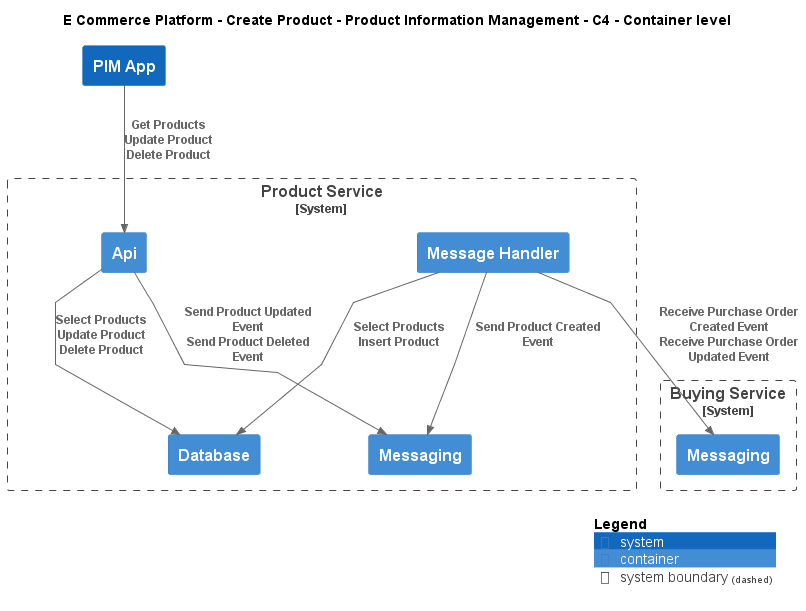

The diagram above was rendered by PlantUML. Its source (embedded in the PNG):
@startuml
!include ..\..\..\..\.c4s\C4_Container.puml

AddElementTag("c4interflow:lifecycle:new", $bgColor=green, $fontColor=#ffffff, $borderColor=green, $shadowing="False")
AddElementTag("c4interflow:lifecycle:changed", $bgColor=orange, $fontColor=#ffffff, $borderColor=orange, $shadowing="False")
AddElementTag("c4interflow:lifecycle:removed", $bgColor=red, $fontColor=#ffffff, $borderColor=red, $shadowing="False")

AddRelTag("c4interflow:lifecycle:new", $textColor=green, $lineColor=green)
AddRelTag("c4interflow:lifecycle:changed", $textColor=orange, $lineColor=orange)
AddRelTag("c4interflow:lifecycle:removed", $textColor=red, $lineColor=red)

SHOW_PERSON_PORTRAIT()
LAYOUT_TOP_DOWN()

skinparam linetype polyline

title E Commerce Platform - Create Product - Product Information Management - C4 - Container level

System(ECommercePlatform.CreateProduct.ProductInformationManagement.SoftwareSystems.PIMApp, "PIM App", "")

System_Boundary(ECommercePlatform.CreateProduct.ProductInformationManagement.SoftwareSystems.ProductService, "Product Service") {
    Container(ECommercePlatform.CreateProduct.ProductInformationManagement.SoftwareSystems.ProductService.Containers.Api, "Api", "", "")
    Container(ECommercePlatform.CreateProduct.ProductInformationManagement.SoftwareSystems.ProductService.Containers.Database, "Database", "", "")
    Container(ECommercePlatform.CreateProduct.ProductInformationManagement.SoftwareSystems.ProductService.Containers.Messaging, "Messaging", "", "")
    Container(ECommercePlatform.CreateProduct.ProductInformationManagement.SoftwareSystems.ProductService.Containers.MessageHandler, "Message Handler", "", "")
}

System_Boundary(ECommercePlatform.CreateProduct.BuyingAndMerchandising.SoftwareSystems.BuyingService, "Buying Service") {
    Container(ECommercePlatform.CreateProduct.BuyingAndMerchandising.SoftwareSystems.BuyingService.Containers.Messaging, "Messaging", "", "")
}

Rel(ECommercePlatform.CreateProduct.ProductInformationManagement.SoftwareSystems.PIMApp, ECommercePlatform.CreateProduct.ProductInformationManagement.SoftwareSystems.ProductService.Containers.Api, "Get Products\nUpdate Product\nDelete Product")
Rel(ECommercePlatform.CreateProduct.ProductInformationManagement.SoftwareSystems.ProductService.Containers.Api, ECommercePlatform.CreateProduct.ProductInformationManagement.SoftwareSystems.ProductService.Containers.Database, "Select Products\nUpdate Product\nDelete Product")
Rel(ECommercePlatform.CreateProduct.ProductInformationManagement.SoftwareSystems.ProductService.Containers.Api, ECommercePlatform.CreateProduct.ProductInformationManagement.SoftwareSystems.ProductService.Containers.Messaging, "Send Product Updated Event\nSend Product Deleted Event")
Rel(ECommercePlatform.CreateProduct.ProductInformationManagement.SoftwareSystems.ProductService.Containers.MessageHandler, ECommercePlatform.CreateProduct.BuyingAndMerchandising.SoftwareSystems.BuyingService.Containers.Messaging, "Receive Purchase Order Created Event\nReceive Purchase Order Updated Event")
Rel(ECommercePlatform.CreateProduct.ProductInformationManagement.SoftwareSystems.ProductService.Containers.MessageHandler, ECommercePlatform.CreateProduct.ProductInformationManagement.SoftwareSystems.ProductService.Containers.Database, "Select Products\nInsert Product")
Rel(ECommercePlatform.CreateProduct.ProductInformationManagement.SoftwareSystems.ProductService.Containers.MessageHandler, ECommercePlatform.CreateProduct.ProductInformationManagement.SoftwareSystems.ProductService.Containers.Messaging, "Send Product Created Event")


SHOW_LEGEND()
@enduml